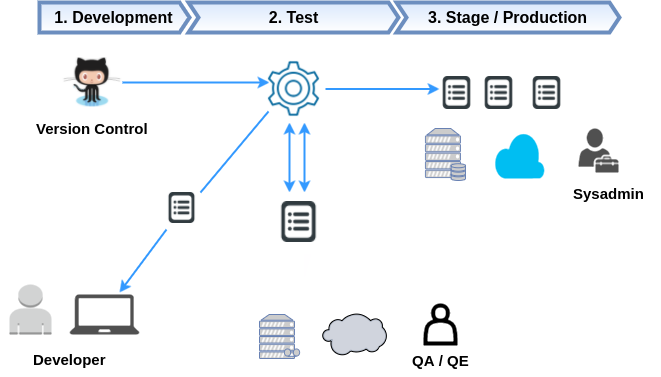

The diagram above was exported from draw.io. Its source (the exported page's mxGraphModel, read from the mxfile embedded in the PNG):
<mxGraphModel dx="872" dy="404" grid="1" gridSize="10" guides="1" tooltips="1" connect="1" arrows="1" fold="1" page="1" pageScale="1" pageWidth="850" pageHeight="1100" background="#ffffff" math="0" shadow="0">
  <root>
    <mxCell id="0" />
    <mxCell id="1" parent="0" />
    <mxCell id="3" value="&lt;div style=&quot;text-align: left&quot;&gt;&lt;b&gt;&lt;font style=&quot;font-size: 16px&quot;&gt;3. Stage / Production&lt;/font&gt;&lt;/b&gt;&lt;/div&gt;" style="html=1;shadow=0;align=center;verticalAlign=middle;shape=mxgraph.arrows2.arrow;dy=0;dx=10;notch=10;fillColor=#dae8fc;strokeColor=#6c8ebf;gradientColor=#ffffff;perimeterSpacing=1;strokeWidth=4;" parent="1" vertex="1">
      <mxGeometry x="477" y="40" width="223" height="30" as="geometry" />
    </mxCell>
    <mxCell id="4" value="&lt;div style=&quot;text-align: left&quot;&gt;&lt;b&gt;&lt;font style=&quot;font-size: 16px&quot;&gt;2. Test&lt;/font&gt;&lt;/b&gt;&lt;/div&gt;" style="html=1;shadow=0;align=center;verticalAlign=middle;shape=mxgraph.arrows2.arrow;dy=0;dx=10;notch=10;fillColor=#dae8fc;strokeColor=#6c8ebf;gradientColor=#ffffff;perimeterSpacing=1;strokeWidth=4;whiteSpace=wrap;" parent="1" vertex="1">
      <mxGeometry x="269" y="40" width="210" height="30" as="geometry" />
    </mxCell>
    <mxCell id="6" value="&lt;div style=&quot;text-align: left&quot;&gt;&lt;b&gt;&lt;font style=&quot;font-size: 16px&quot;&gt;1. Development&lt;/font&gt;&lt;/b&gt;&lt;/div&gt;" style="html=1;shadow=0;dashed=0;align=center;verticalAlign=middle;shape=mxgraph.arrows2.arrow;dy=0;dx=10;notch=0;strokeWidth=4;fillColor=#dae8fc;strokeColor=#6c8ebf;gradientColor=#ffffff;perimeterSpacing=1;whiteSpace=wrap;" parent="1" vertex="1">
      <mxGeometry x="120" y="40" width="150" height="30" as="geometry" />
    </mxCell>
    <mxCell id="62" style="edgeStyle=orthogonalEdgeStyle;rounded=0;html=1;entryX=0.111;entryY=0.397;entryPerimeter=0;jettySize=auto;orthogonalLoop=1;strokeWidth=2;fontSize=15;fontColor=#66FFB3;fillColor=#dae8fc;strokeColor=#3399FF;" parent="1" source="8" target="55" edge="1">
      <mxGeometry relative="1" as="geometry" />
    </mxCell>
    <mxCell id="8" value="" style="shape=image;verticalLabelPosition=bottom;labelBackgroundColor=#ffffff;verticalAlign=top;aspect=fixed;imageAspect=0;image=data:image/png,(base64 omitted: 3612 chars);" parent="1" vertex="1">
      <mxGeometry x="143" y="95" width="60" height="50" as="geometry" />
    </mxCell>
    <mxCell id="12" value="Text" style="text;html=1;strokeColor=none;fillColor=none;align=center;verticalAlign=middle;whiteSpace=wrap;labelBackgroundColor=none;fontColor=#FFFFFF;" parent="1" vertex="1">
      <mxGeometry x="459" y="110" width="40" height="20" as="geometry" />
    </mxCell>
    <mxCell id="21" style="edgeStyle=orthogonalEdgeStyle;rounded=0;html=1;exitX=0.5;exitY=0;jettySize=auto;orthogonalLoop=1;fontSize=6;fontColor=#FFFFFF;" parent="1" edge="1">
      <mxGeometry relative="1" as="geometry">
        <mxPoint x="88" y="155" as="sourcePoint" />
        <mxPoint x="88" y="155" as="targetPoint" />
      </mxGeometry>
    </mxCell>
    <mxCell id="28" value="&lt;font style=&quot;font-size: 15px;&quot;&gt;Version Control&lt;/font&gt;" style="text;html=1;fontSize=15;fontStyle=1;verticalAlign=middle;align=center;labelBackgroundColor=none;strokeWidth=4;gradientColor=#ffffff;" parent="1" vertex="1">
      <mxGeometry x="123" y="151" width="100" height="30" as="geometry" />
    </mxCell>
    <mxCell id="29" value="" style="shape=image;verticalLabelPosition=bottom;labelBackgroundColor=#ffffff;verticalAlign=top;aspect=fixed;imageAspect=0;image=data:image/jpeg,(base64 omitted: 8576 chars);" parent="1" vertex="1">
      <mxGeometry x="368" y="292" width="35" height="48" as="geometry" />
    </mxCell>
    <mxCell id="30" value="" style="dashed=0;html=1;shape=mxgraph.aws3.user;fillColor=#D2D3D3;gradientColor=none;labelBackgroundColor=#000000;strokeWidth=4;fontSize=6;fontColor=#000000;align=center;labelBorderColor=#000000;" parent="1" vertex="1">
      <mxGeometry x="90" y="322" width="42" height="50" as="geometry" />
    </mxCell>
    <mxCell id="31" value="" style="shadow=0;dashed=0;html=1;strokeColor=none;fillColor=#505050;labelPosition=center;verticalLabelPosition=bottom;verticalAlign=top;shape=mxgraph.office.users.tenant_admin;labelBackgroundColor=#000000;fontSize=6;fontColor=#000000;align=center;" parent="1" vertex="1">
      <mxGeometry x="659" y="166" width="40" height="44" as="geometry" />
    </mxCell>
    <mxCell id="34" value="&lt;font style=&quot;font-size: 15px;&quot;&gt;QA / QE&lt;/font&gt;" style="text;html=1;fontSize=15;fontStyle=1;verticalAlign=middle;align=center;labelBackgroundColor=none;strokeWidth=4;gradientColor=#ffffff;" parent="1" vertex="1">
      <mxGeometry x="492" y="383" width="58" height="30" as="geometry" />
    </mxCell>
    <mxCell id="35" value="" style="fontColor=#0066CC;verticalAlign=top;verticalLabelPosition=bottom;labelPosition=center;align=center;html=1;fillColor=#CCCCCC;strokeColor=#6881B3;gradientColor=none;gradientDirection=north;strokeWidth=2;shape=mxgraph.networks.tape_storage;labelBackgroundColor=#000000;" parent="1" vertex="1">
      <mxGeometry x="340" y="352" width="40" height="44" as="geometry" />
    </mxCell>
    <mxCell id="36" value="" style="fontColor=#66FFB3;verticalAlign=top;verticalLabelPosition=bottom;labelPosition=center;align=center;html=1;fillColor=#CCCCCC;strokeColor=#6881B3;gradientColor=none;gradientDirection=north;strokeWidth=2;shape=mxgraph.networks.server_storage;labelBackgroundColor=#66B2FF;" parent="1" vertex="1">
      <mxGeometry x="506" y="166" width="40" height="52" as="geometry" />
    </mxCell>
    <mxCell id="37" value="" style="verticalLabelPosition=bottom;html=1;verticalAlign=top;strokeColor=none;fillColor=#00BEF2;shape=mxgraph.azure.cloud;labelBackgroundColor=#66B2FF;fontSize=15;fontColor=#66FFB3;align=center;" parent="1" vertex="1">
      <mxGeometry x="575" y="169" width="50" height="47" as="geometry" />
    </mxCell>
    <mxCell id="40" value="" style="shape=actor;whiteSpace=wrap;html=1;labelBackgroundColor=#66B2FF;strokeWidth=4;gradientColor=#ffffff;fontSize=15;fontColor=#66FFB3;align=center;" parent="1" vertex="1">
      <mxGeometry x="506" y="343" width="30" height="38" as="geometry" />
    </mxCell>
    <mxCell id="44" value="" style="shadow=0;dashed=0;html=1;strokeColor=none;fillColor=#505050;labelPosition=center;verticalLabelPosition=bottom;verticalAlign=top;shape=mxgraph.office.devices.laptop;labelBackgroundColor=#66B2FF;fontSize=15;fontColor=#66FFB3;align=center;" parent="1" vertex="1">
      <mxGeometry x="150" y="332" width="70" height="40" as="geometry" />
    </mxCell>
    <mxCell id="48" value="&lt;div&gt;Developer&lt;/div&gt;" style="text;html=1;fontSize=15;fontStyle=1;verticalAlign=middle;align=center;labelBackgroundColor=none;strokeWidth=4;gradientColor=#ffffff;" parent="1" vertex="1">
      <mxGeometry x="100" y="382" width="100" height="30" as="geometry" />
    </mxCell>
    <mxCell id="50" value="" style="verticalLabelPosition=bottom;aspect=fixed;html=1;verticalAlign=top;strokeColor=none;shape=mxgraph.citrix.cloud;labelBackgroundColor=#66B2FF;gradientColor=#ffffff;fontSize=15;fontColor=#66FFB3;align=center;" parent="1" vertex="1">
      <mxGeometry x="403" y="351" width="64" height="42" as="geometry" />
    </mxCell>
    <mxCell id="51" value="&lt;font style=&quot;font-size: 15px&quot;&gt;Sysadmin&lt;/font&gt;" style="text;html=1;fontSize=15;fontStyle=1;verticalAlign=middle;align=center;labelBackgroundColor=none;strokeWidth=4;gradientColor=#ffffff;" parent="1" vertex="1">
      <mxGeometry x="639" y="216" width="100" height="30" as="geometry" />
    </mxCell>
    <mxCell id="53" value="" style="shape=image;html=1;verticalAlign=top;verticalLabelPosition=bottom;labelBackgroundColor=#ffffff;imageAspect=0;aspect=fixed;image=https://cdn0.iconfinder.com/data/icons/news-and-magazine/512/categories-128.png;strokeWidth=4;gradientColor=#ffffff;fontSize=15;fontColor=#66FFB3;align=center;" parent="1" vertex="1">
      <mxGeometry x="521" y="114" width="33" height="33" as="geometry" />
    </mxCell>
    <mxCell id="84" style="edgeStyle=orthogonalEdgeStyle;rounded=0;html=1;jettySize=auto;orthogonalLoop=1;strokeColor=#3399FF;strokeWidth=2;fontSize=15;fontColor=#66FFB3;" parent="1" source="55" edge="1">
      <mxGeometry relative="1" as="geometry">
        <mxPoint x="520" y="126.5" as="targetPoint" />
      </mxGeometry>
    </mxCell>
    <mxCell id="55" value="" style="shape=image;html=1;verticalAlign=top;verticalLabelPosition=bottom;labelBackgroundColor=#ffffff;imageAspect=0;aspect=fixed;image=https://cdn2.iconfinder.com/data/icons/connectivity/32/setting_part_2-128.png;strokeWidth=4;gradientColor=#ffffff;fontSize=15;fontColor=#66FFB3;align=center;" parent="1" vertex="1">
      <mxGeometry x="343" y="95" width="63" height="63" as="geometry" />
    </mxCell>
    <mxCell id="57" value="" style="shape=image;html=1;verticalAlign=top;verticalLabelPosition=bottom;labelBackgroundColor=#ffffff;imageAspect=0;aspect=fixed;image=https://cdn0.iconfinder.com/data/icons/news-and-magazine/512/categories-128.png;strokeWidth=4;gradientColor=#ffffff;fontSize=15;fontColor=#66FFB3;align=center;" parent="1" vertex="1">
      <mxGeometry x="563" y="114" width="33" height="33" as="geometry" />
    </mxCell>
    <mxCell id="58" value="" style="shape=image;html=1;verticalAlign=top;verticalLabelPosition=bottom;labelBackgroundColor=#ffffff;imageAspect=0;aspect=fixed;image=https://cdn0.iconfinder.com/data/icons/news-and-magazine/512/categories-128.png;strokeWidth=4;gradientColor=#ffffff;fontSize=15;fontColor=#66FFB3;align=center;" parent="1" vertex="1">
      <mxGeometry x="611" y="114" width="33" height="33" as="geometry" />
    </mxCell>
    <mxCell id="66" value="" style="endArrow=classic;html=1;strokeWidth=2;fontSize=15;fontColor=#66FFB3;exitX=0;exitY=1.194;fillColor=#dae8fc;strokeColor=#3399FF;rounded=0;exitPerimeter=0;" parent="1" source="59" edge="1">
      <mxGeometry width="50" height="50" relative="1" as="geometry">
        <mxPoint x="130" y="270" as="sourcePoint" />
        <mxPoint x="200" y="330" as="targetPoint" />
      </mxGeometry>
    </mxCell>
    <mxCell id="59" value="" style="shape=image;html=1;verticalAlign=top;verticalLabelPosition=bottom;labelBackgroundColor=#ffffff;imageAspect=0;aspect=fixed;image=https://cdn0.iconfinder.com/data/icons/news-and-magazine/512/categories-128.png;strokeWidth=4;gradientColor=#ffffff;fontSize=15;fontColor=#66FFB3;align=center;" parent="1" vertex="1">
      <mxGeometry x="247" y="230" width="31" height="31" as="geometry" />
    </mxCell>
    <mxCell id="68" value="" style="shape=image;html=1;verticalAlign=top;verticalLabelPosition=bottom;labelBackgroundColor=#ffffff;imageAspect=0;aspect=fixed;image=https://cdn0.iconfinder.com/data/icons/news-and-magazine/512/categories-128.png;strokeWidth=4;gradientColor=#ffffff;fontSize=15;fontColor=#66FFB3;align=center;" parent="1" vertex="1">
      <mxGeometry x="359" y="239" width="41" height="41" as="geometry" />
    </mxCell>
    <mxCell id="70" value="" style="endArrow=classic;startArrow=classic;html=1;strokeWidth=2;fontSize=15;fontColor=#66FFB3;fillColor=#dae8fc;strokeColor=#3399FF;" parent="1" edge="1">
      <mxGeometry width="50" height="50" relative="1" as="geometry">
        <mxPoint x="385" y="230" as="sourcePoint" />
        <mxPoint x="385" y="160" as="targetPoint" />
      </mxGeometry>
    </mxCell>
    <mxCell id="71" value="" style="endArrow=classic;startArrow=classic;html=1;strokeWidth=2;fontSize=15;fontColor=#66FFB3;fillColor=#dae8fc;strokeColor=#3399FF;" parent="1" edge="1">
      <mxGeometry width="50" height="50" relative="1" as="geometry">
        <mxPoint x="370" y="230" as="sourcePoint" />
        <mxPoint x="370" y="160" as="targetPoint" />
      </mxGeometry>
    </mxCell>
    <mxCell id="81" value="" style="line;strokeWidth=2;html=1;labelBackgroundColor=#66B2FF;fontSize=15;fontColor=#66FFB3;align=center;rotation=130;fillColor=#3399FF;strokeColor=#3399FF;" parent="1" vertex="1">
      <mxGeometry x="262" y="183" width="106" height="13" as="geometry" />
    </mxCell>
  </root>
</mxGraphModel>